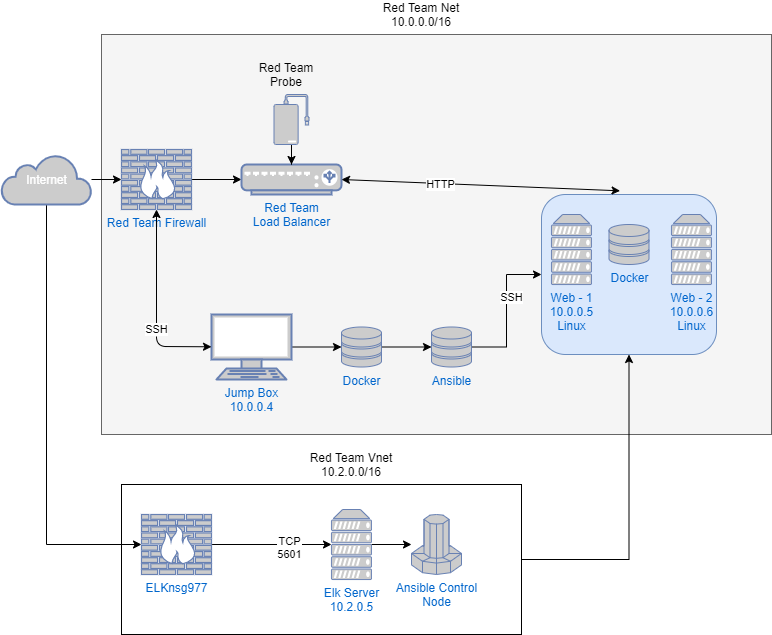

The diagram above was exported from draw.io. Its source (the exported page's mxGraphModel, read from the mxfile embedded in the PNG):
<mxGraphModel dx="1038" dy="588" grid="1" gridSize="10" guides="1" tooltips="1" connect="1" arrows="1" fold="1" page="1" pageScale="1" pageWidth="850" pageHeight="1100" math="0" shadow="0">
  <root>
    <mxCell id="0" />
    <mxCell id="1" parent="0" />
    <mxCell id="1Ru3V1H2DPBw9xkWTXlO-16" value="" style="rounded=0;whiteSpace=wrap;html=1;" vertex="1" parent="1">
      <mxGeometry x="160" y="530" width="400" height="150" as="geometry" />
    </mxCell>
    <mxCell id="1Ru3V1H2DPBw9xkWTXlO-15" value="" style="rounded=0;whiteSpace=wrap;html=1;fillColor=#f5f5f5;strokeColor=#666666;fontColor=#333333;" vertex="1" parent="1">
      <mxGeometry x="140" y="80" width="670" height="400" as="geometry" />
    </mxCell>
    <mxCell id="1Ru3V1H2DPBw9xkWTXlO-7" value="" style="rounded=1;whiteSpace=wrap;html=1;fillColor=#dae8fc;strokeColor=#6c8ebf;" vertex="1" parent="1">
      <mxGeometry x="580" y="240" width="175" height="160" as="geometry" />
    </mxCell>
    <mxCell id="abNOCqXSwHaA3_-Kbpzr-3" value="" style="edgeStyle=orthogonalEdgeStyle;rounded=0;orthogonalLoop=1;jettySize=auto;html=1;" parent="1" source="abNOCqXSwHaA3_-Kbpzr-1" target="abNOCqXSwHaA3_-Kbpzr-2" edge="1">
      <mxGeometry relative="1" as="geometry" />
    </mxCell>
    <mxCell id="1Ru3V1H2DPBw9xkWTXlO-6" style="edgeStyle=orthogonalEdgeStyle;rounded=0;orthogonalLoop=1;jettySize=auto;html=1;" edge="1" parent="1" source="abNOCqXSwHaA3_-Kbpzr-1" target="1Ru3V1H2DPBw9xkWTXlO-4">
      <mxGeometry relative="1" as="geometry">
        <Array as="points">
          <mxPoint x="85" y="590" />
        </Array>
      </mxGeometry>
    </mxCell>
    <mxCell id="abNOCqXSwHaA3_-Kbpzr-1" value="Internet" style="html=1;outlineConnect=0;fillColor=#CCCCCC;strokeColor=#6881B3;gradientColor=none;gradientDirection=north;strokeWidth=2;shape=mxgraph.networks.cloud;fontColor=#ffffff;" parent="1" vertex="1">
      <mxGeometry x="40" y="200" width="90" height="50" as="geometry" />
    </mxCell>
    <mxCell id="abNOCqXSwHaA3_-Kbpzr-5" value="" style="edgeStyle=orthogonalEdgeStyle;rounded=0;orthogonalLoop=1;jettySize=auto;html=1;" parent="1" source="abNOCqXSwHaA3_-Kbpzr-2" target="abNOCqXSwHaA3_-Kbpzr-4" edge="1">
      <mxGeometry relative="1" as="geometry" />
    </mxCell>
    <mxCell id="abNOCqXSwHaA3_-Kbpzr-2" value="Red Team Firewall&lt;br&gt;" style="fontColor=#0066CC;verticalAlign=top;verticalLabelPosition=bottom;labelPosition=center;align=center;html=1;outlineConnect=0;fillColor=#CCCCCC;strokeColor=#6881B3;gradientColor=none;gradientDirection=north;strokeWidth=2;shape=mxgraph.networks.firewall;" parent="1" vertex="1">
      <mxGeometry x="160" y="195" width="70" height="60" as="geometry" />
    </mxCell>
    <mxCell id="abNOCqXSwHaA3_-Kbpzr-4" value="Red Team&lt;br&gt;Load Balancer" style="fontColor=#0066CC;verticalAlign=top;verticalLabelPosition=bottom;labelPosition=center;align=center;html=1;outlineConnect=0;fillColor=#CCCCCC;strokeColor=#6881B3;gradientColor=none;gradientDirection=north;strokeWidth=2;shape=mxgraph.networks.load_balancer;" parent="1" vertex="1">
      <mxGeometry x="280" y="210" width="100" height="30" as="geometry" />
    </mxCell>
    <mxCell id="abNOCqXSwHaA3_-Kbpzr-7" value="" style="edgeStyle=orthogonalEdgeStyle;rounded=0;orthogonalLoop=1;jettySize=auto;html=1;" parent="1" source="abNOCqXSwHaA3_-Kbpzr-6" target="abNOCqXSwHaA3_-Kbpzr-4" edge="1">
      <mxGeometry relative="1" as="geometry" />
    </mxCell>
    <mxCell id="abNOCqXSwHaA3_-Kbpzr-6" value="" style="fontColor=#0066CC;verticalAlign=top;verticalLabelPosition=bottom;labelPosition=center;align=center;html=1;outlineConnect=0;fillColor=#CCCCCC;strokeColor=#6881B3;gradientColor=none;gradientDirection=north;strokeWidth=2;shape=mxgraph.networks.external_storage;" parent="1" vertex="1">
      <mxGeometry x="312.5" y="140" width="35" height="50" as="geometry" />
    </mxCell>
    <mxCell id="abNOCqXSwHaA3_-Kbpzr-8" value="Red Team Probe" style="text;html=1;strokeColor=none;fillColor=none;align=center;verticalAlign=middle;whiteSpace=wrap;rounded=0;" parent="1" vertex="1">
      <mxGeometry x="290" y="110" width="70" height="20" as="geometry" />
    </mxCell>
    <mxCell id="abNOCqXSwHaA3_-Kbpzr-11" value="Web - 1&lt;br&gt;10.0.0.5&lt;br&gt;Linux" style="fontColor=#0066CC;verticalAlign=top;verticalLabelPosition=bottom;labelPosition=center;align=center;html=1;outlineConnect=0;fillColor=#CCCCCC;strokeColor=#6881B3;gradientColor=none;gradientDirection=north;strokeWidth=2;shape=mxgraph.networks.server;" parent="1" vertex="1">
      <mxGeometry x="590" y="260" width="40" height="70" as="geometry" />
    </mxCell>
    <mxCell id="abNOCqXSwHaA3_-Kbpzr-12" value="Web - 2&lt;br&gt;10.0.0.6&lt;br&gt;Linux" style="fontColor=#0066CC;verticalAlign=top;verticalLabelPosition=bottom;labelPosition=center;align=center;html=1;outlineConnect=0;fillColor=#CCCCCC;strokeColor=#6881B3;gradientColor=none;gradientDirection=north;strokeWidth=2;shape=mxgraph.networks.server;" parent="1" vertex="1">
      <mxGeometry x="710" y="260" width="40" height="70" as="geometry" />
    </mxCell>
    <mxCell id="1Ru3V1H2DPBw9xkWTXlO-20" value="" style="edgeStyle=orthogonalEdgeStyle;rounded=0;orthogonalLoop=1;jettySize=auto;html=1;" edge="1" parent="1" source="abNOCqXSwHaA3_-Kbpzr-13" target="1Ru3V1H2DPBw9xkWTXlO-2">
      <mxGeometry relative="1" as="geometry" />
    </mxCell>
    <mxCell id="abNOCqXSwHaA3_-Kbpzr-13" value="Elk Server&lt;br&gt;10.2.0.5" style="fontColor=#0066CC;verticalAlign=top;verticalLabelPosition=bottom;labelPosition=center;align=center;html=1;outlineConnect=0;fillColor=#CCCCCC;strokeColor=#6881B3;gradientColor=none;gradientDirection=north;strokeWidth=2;shape=mxgraph.networks.server;" parent="1" vertex="1">
      <mxGeometry x="370" y="555" width="40" height="70" as="geometry" />
    </mxCell>
    <mxCell id="abNOCqXSwHaA3_-Kbpzr-20" value="" style="edgeStyle=orthogonalEdgeStyle;rounded=0;orthogonalLoop=1;jettySize=auto;html=1;entryX=0;entryY=0.5;entryDx=0;entryDy=0;entryPerimeter=0;" parent="1" source="abNOCqXSwHaA3_-Kbpzr-14" target="abNOCqXSwHaA3_-Kbpzr-15" edge="1">
      <mxGeometry relative="1" as="geometry" />
    </mxCell>
    <mxCell id="abNOCqXSwHaA3_-Kbpzr-14" value="Jump Box&lt;br&gt;10.0.0.4" style="fontColor=#0066CC;verticalAlign=top;verticalLabelPosition=bottom;labelPosition=center;align=center;html=1;outlineConnect=0;fillColor=#CCCCCC;strokeColor=#6881B3;gradientColor=none;gradientDirection=north;strokeWidth=2;shape=mxgraph.networks.terminal;" parent="1" vertex="1">
      <mxGeometry x="250" y="360" width="80" height="65" as="geometry" />
    </mxCell>
    <mxCell id="abNOCqXSwHaA3_-Kbpzr-21" value="" style="edgeStyle=orthogonalEdgeStyle;rounded=0;orthogonalLoop=1;jettySize=auto;html=1;" parent="1" source="abNOCqXSwHaA3_-Kbpzr-15" target="abNOCqXSwHaA3_-Kbpzr-16" edge="1">
      <mxGeometry relative="1" as="geometry" />
    </mxCell>
    <mxCell id="abNOCqXSwHaA3_-Kbpzr-15" value="Docker" style="fontColor=#0066CC;verticalAlign=top;verticalLabelPosition=bottom;labelPosition=center;align=center;html=1;outlineConnect=0;fillColor=#CCCCCC;strokeColor=#6881B3;gradientColor=none;gradientDirection=north;strokeWidth=2;shape=mxgraph.networks.storage;" parent="1" vertex="1">
      <mxGeometry x="380" y="372.5" width="40" height="40" as="geometry" />
    </mxCell>
    <mxCell id="1Ru3V1H2DPBw9xkWTXlO-21" style="edgeStyle=orthogonalEdgeStyle;rounded=0;orthogonalLoop=1;jettySize=auto;html=1;" edge="1" parent="1" source="abNOCqXSwHaA3_-Kbpzr-16" target="1Ru3V1H2DPBw9xkWTXlO-7">
      <mxGeometry relative="1" as="geometry" />
    </mxCell>
    <mxCell id="1Ru3V1H2DPBw9xkWTXlO-22" value="SSH" style="edgeLabel;html=1;align=center;verticalAlign=middle;resizable=0;points=[];" vertex="1" connectable="0" parent="1Ru3V1H2DPBw9xkWTXlO-21">
      <mxGeometry x="0.1944" y="-4" relative="1" as="geometry">
        <mxPoint as="offset" />
      </mxGeometry>
    </mxCell>
    <mxCell id="abNOCqXSwHaA3_-Kbpzr-16" value="Ansible" style="fontColor=#0066CC;verticalAlign=top;verticalLabelPosition=bottom;labelPosition=center;align=center;html=1;outlineConnect=0;fillColor=#CCCCCC;strokeColor=#6881B3;gradientColor=none;gradientDirection=north;strokeWidth=2;shape=mxgraph.networks.storage;" parent="1" vertex="1">
      <mxGeometry x="470" y="372.5" width="40" height="40" as="geometry" />
    </mxCell>
    <mxCell id="abNOCqXSwHaA3_-Kbpzr-18" value="Docker" style="fontColor=#0066CC;verticalAlign=top;verticalLabelPosition=bottom;labelPosition=center;align=center;html=1;outlineConnect=0;fillColor=#CCCCCC;strokeColor=#6881B3;gradientColor=none;gradientDirection=north;strokeWidth=2;shape=mxgraph.networks.storage;" parent="1" vertex="1">
      <mxGeometry x="647.5" y="270" width="40" height="40" as="geometry" />
    </mxCell>
    <mxCell id="abNOCqXSwHaA3_-Kbpzr-33" value="" style="endArrow=classic;startArrow=classic;html=1;fontFamily=Helvetica;" parent="1" source="abNOCqXSwHaA3_-Kbpzr-2" target="abNOCqXSwHaA3_-Kbpzr-14" edge="1">
      <mxGeometry width="50" height="50" relative="1" as="geometry">
        <mxPoint x="400" y="320" as="sourcePoint" />
        <mxPoint x="450" y="270" as="targetPoint" />
        <Array as="points">
          <mxPoint x="195" y="392" />
        </Array>
      </mxGeometry>
    </mxCell>
    <mxCell id="abNOCqXSwHaA3_-Kbpzr-34" value="SSH" style="edgeLabel;html=1;align=center;verticalAlign=middle;resizable=0;points=[];fontFamily=Helvetica;" parent="abNOCqXSwHaA3_-Kbpzr-33" vertex="1" connectable="0">
      <mxGeometry x="0.2412" y="-1" relative="1" as="geometry">
        <mxPoint as="offset" />
      </mxGeometry>
    </mxCell>
    <mxCell id="1Ru3V1H2DPBw9xkWTXlO-2" value="Ansible Control&lt;br&gt;Node" style="fontColor=#0066CC;verticalAlign=top;verticalLabelPosition=bottom;labelPosition=center;align=center;html=1;outlineConnect=0;fillColor=#CCCCCC;strokeColor=#6881B3;gradientColor=none;gradientDirection=north;strokeWidth=2;shape=mxgraph.networks.supercomputer;" vertex="1" parent="1">
      <mxGeometry x="450" y="560" width="50" height="60" as="geometry" />
    </mxCell>
    <mxCell id="1Ru3V1H2DPBw9xkWTXlO-12" value="" style="edgeStyle=orthogonalEdgeStyle;rounded=0;orthogonalLoop=1;jettySize=auto;html=1;" edge="1" parent="1" source="1Ru3V1H2DPBw9xkWTXlO-4" target="abNOCqXSwHaA3_-Kbpzr-13">
      <mxGeometry relative="1" as="geometry" />
    </mxCell>
    <mxCell id="1Ru3V1H2DPBw9xkWTXlO-19" value="TCP&lt;br&gt;5601" style="edgeLabel;html=1;align=center;verticalAlign=middle;resizable=0;points=[];" vertex="1" connectable="0" parent="1Ru3V1H2DPBw9xkWTXlO-12">
      <mxGeometry x="0.2833" y="-2" relative="1" as="geometry">
        <mxPoint as="offset" />
      </mxGeometry>
    </mxCell>
    <mxCell id="1Ru3V1H2DPBw9xkWTXlO-4" value="ELKnsg977" style="fontColor=#0066CC;verticalAlign=top;verticalLabelPosition=bottom;labelPosition=center;align=center;html=1;outlineConnect=0;fillColor=#CCCCCC;strokeColor=#6881B3;gradientColor=none;gradientDirection=north;strokeWidth=2;shape=mxgraph.networks.firewall;" vertex="1" parent="1">
      <mxGeometry x="180" y="560" width="70" height="60" as="geometry" />
    </mxCell>
    <mxCell id="1Ru3V1H2DPBw9xkWTXlO-10" value="" style="endArrow=classic;startArrow=classic;html=1;entryX=0.449;entryY=-0.023;entryDx=0;entryDy=0;entryPerimeter=0;exitX=1;exitY=0.5;exitDx=0;exitDy=0;exitPerimeter=0;" edge="1" parent="1" source="abNOCqXSwHaA3_-Kbpzr-4" target="1Ru3V1H2DPBw9xkWTXlO-7">
      <mxGeometry width="50" height="50" relative="1" as="geometry">
        <mxPoint x="500" y="226.80087498342834" as="sourcePoint" />
        <mxPoint x="480" y="320" as="targetPoint" />
      </mxGeometry>
    </mxCell>
    <mxCell id="1Ru3V1H2DPBw9xkWTXlO-11" value="HTTP" style="edgeLabel;html=1;align=center;verticalAlign=middle;resizable=0;points=[];" vertex="1" connectable="0" parent="1Ru3V1H2DPBw9xkWTXlO-10">
      <mxGeometry x="-0.2886" relative="1" as="geometry">
        <mxPoint as="offset" />
      </mxGeometry>
    </mxCell>
    <mxCell id="1Ru3V1H2DPBw9xkWTXlO-17" value="Red Team Net&lt;br&gt;10.0.0.0/16" style="text;html=1;strokeColor=none;fillColor=none;align=center;verticalAlign=middle;whiteSpace=wrap;rounded=0;" vertex="1" parent="1">
      <mxGeometry x="410" y="50" width="100" height="20" as="geometry" />
    </mxCell>
    <mxCell id="1Ru3V1H2DPBw9xkWTXlO-18" value="Red Team Vnet&lt;br&gt;10.2.0.0/16" style="text;html=1;strokeColor=none;fillColor=none;align=center;verticalAlign=middle;whiteSpace=wrap;rounded=0;" vertex="1" parent="1">
      <mxGeometry x="310" y="500" width="160" height="20" as="geometry" />
    </mxCell>
    <mxCell id="1Ru3V1H2DPBw9xkWTXlO-24" style="edgeStyle=orthogonalEdgeStyle;rounded=0;orthogonalLoop=1;jettySize=auto;html=1;" edge="1" parent="1" source="1Ru3V1H2DPBw9xkWTXlO-16" target="1Ru3V1H2DPBw9xkWTXlO-7">
      <mxGeometry relative="1" as="geometry" />
    </mxCell>
  </root>
</mxGraphModel>